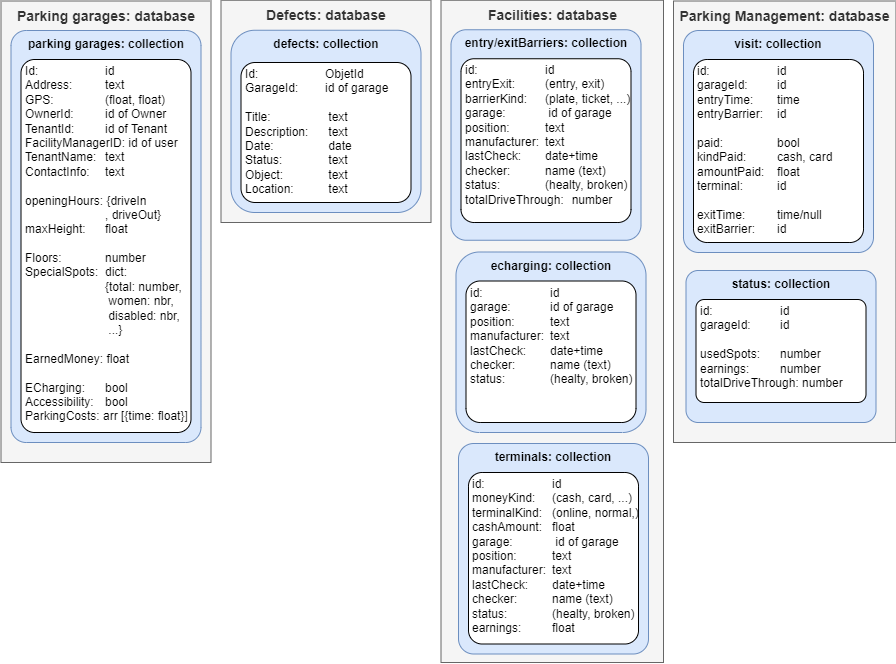

The diagram above was exported from draw.io. Its source (the exported page's mxGraphModel, read from the mxfile embedded in the PNG):
<mxGraphModel dx="1422" dy="-1578" grid="1" gridSize="10" guides="1" tooltips="1" connect="1" arrows="1" fold="1" page="1" pageScale="1" pageWidth="1169" pageHeight="827" math="0" shadow="0">
  <root>
    <mxCell id="0" />
    <mxCell id="1" parent="0" />
    <mxCell id="2" value="&lt;b&gt;&lt;font style=&quot;font-size: 14px;&quot;&gt;Facilities: database&lt;/font&gt;&lt;/b&gt;" style="rounded=0;whiteSpace=wrap;html=1;verticalAlign=top;fillColor=#f5f5f5;strokeColor=#666666;fontColor=#333333;" vertex="1" parent="1">
      <mxGeometry x="587.5" y="3277.75" width="222.5" height="662.25" as="geometry" />
    </mxCell>
    <mxCell id="3" value="terminals: collection" style="rounded=1;whiteSpace=wrap;html=1;verticalAlign=top;arcSize=8;fontStyle=1;fillColor=#dae8fc;strokeColor=#6c8ebf;" vertex="1" parent="1">
      <mxGeometry x="605" y="3721" width="190" height="210.5" as="geometry" />
    </mxCell>
    <mxCell id="4" value="&lt;div style=&quot;text-align: center;&quot;&gt;&lt;/div&gt;id:&lt;span style=&quot;&quot;&gt;&#09;&lt;span style=&quot;white-space: pre;&quot;&gt;&#09;&lt;/span&gt;&lt;span style=&quot;white-space: pre;&quot;&gt;&#09;&lt;/span&gt;&lt;span style=&quot;white-space: pre;&quot;&gt;&#09;&lt;/span&gt;&lt;/span&gt;id&lt;br&gt;moneyKind:&lt;span style=&quot;&quot;&gt;&#09;&lt;span style=&quot;white-space: pre;&quot;&gt;&#09;&lt;/span&gt;&lt;/span&gt;(cash, card, ...)&lt;br&gt;terminalKind:&lt;span style=&quot;white-space: pre;&quot;&gt;&#09;&lt;/span&gt;(online, normal,)&lt;br&gt;cashAmount:&amp;nbsp;&lt;span style=&quot;&quot;&gt;&#09;&lt;span style=&quot;white-space: pre;&quot;&gt;&#09;&lt;/span&gt;&lt;/span&gt;float&lt;br&gt;garage:&lt;span style=&quot;&quot;&gt;&#09;&lt;span style=&quot;white-space: pre;&quot;&gt;&#09;&lt;/span&gt;&lt;span style=&quot;white-space: pre;&quot;&gt;&#09;&lt;/span&gt;&lt;/span&gt;&lt;span style=&quot;&quot;&gt;&#09;&lt;/span&gt;id of garage&lt;br&gt;position:&lt;span style=&quot;white-space: pre;&quot;&gt;&#09;&lt;/span&gt;&lt;span style=&quot;white-space: pre;&quot;&gt;&#09;&lt;/span&gt;text&lt;br&gt;manufacturer:&lt;span style=&quot;&quot;&gt;&#09;&lt;span style=&quot;white-space: pre;&quot;&gt;&#09;&lt;/span&gt;&lt;/span&gt;text&lt;br&gt;lastCheck:&lt;span style=&quot;&quot;&gt;&#09;&lt;span style=&quot;white-space: pre;&quot;&gt;&#09;&lt;/span&gt;&lt;/span&gt;date+time&lt;br&gt;checker:&lt;span style=&quot;white-space: pre;&quot;&gt;&#09;&lt;/span&gt;&lt;span style=&quot;white-space: pre;&quot;&gt;&#09;&lt;/span&gt;name (text)&lt;br&gt;status:&lt;span style=&quot;white-space: pre;&quot;&gt;&#09;&lt;/span&gt;&lt;span style=&quot;white-space: pre;&quot;&gt;&#09;&lt;/span&gt;(healty, broken)&lt;br&gt;earnings:&lt;span style=&quot;white-space: pre;&quot;&gt;&#09;&lt;/span&gt;&lt;span style=&quot;white-space: pre;&quot;&gt;&#09;&lt;/span&gt;float" style="rounded=1;whiteSpace=wrap;html=1;verticalAlign=top;align=left;spacingLeft=4;spacing=0;spacingTop=0;arcSize=8;" vertex="1" parent="1">
      <mxGeometry x="615" y="3750" width="170" height="171.5" as="geometry" />
    </mxCell>
    <mxCell id="5" value="echarging: collection" style="rounded=1;whiteSpace=wrap;html=1;verticalAlign=top;arcSize=13;fontStyle=1;fillColor=#dae8fc;strokeColor=#6c8ebf;" vertex="1" parent="1">
      <mxGeometry x="602.5" y="3529.5" width="190" height="180.5" as="geometry" />
    </mxCell>
    <mxCell id="6" value="&lt;div style=&quot;text-align: center;&quot;&gt;&lt;/div&gt;id:&lt;span style=&quot;&quot;&gt;&#09;&lt;span style=&quot;white-space: pre;&quot;&gt;&#09;&lt;/span&gt;&lt;span style=&quot;white-space: pre;&quot;&gt;&#09;&lt;/span&gt;&lt;span style=&quot;white-space: pre;&quot;&gt;&#09;&lt;/span&gt;&lt;/span&gt;id&lt;br&gt;garage:&lt;span style=&quot;&quot;&gt;&#09;&lt;span style=&quot;white-space: pre;&quot;&gt;&#09;&lt;/span&gt;&lt;span style=&quot;white-space: pre;&quot;&gt;&#09;&lt;/span&gt;&lt;/span&gt;id of garage&lt;br&gt;position:&lt;span style=&quot;white-space: pre;&quot;&gt;&#09;&lt;/span&gt;&lt;span style=&quot;white-space: pre;&quot;&gt;&#09;&lt;/span&gt;text&lt;br&gt;manufacturer:&lt;span style=&quot;&quot;&gt;&#09;&lt;span style=&quot;white-space: pre;&quot;&gt;&#09;&lt;/span&gt;&lt;/span&gt;text&lt;br&gt;lastCheck:&lt;span style=&quot;&quot;&gt;&#09;&lt;span style=&quot;white-space: pre;&quot;&gt;&#09;&lt;/span&gt;&lt;/span&gt;date+time&lt;br&gt;checker:&lt;span style=&quot;white-space: pre;&quot;&gt;&#09;&lt;/span&gt;&lt;span style=&quot;white-space: pre;&quot;&gt;&#09;&lt;/span&gt;name (text)&lt;br&gt;status:&lt;span style=&quot;white-space: pre;&quot;&gt;&#09;&lt;/span&gt;&lt;span style=&quot;white-space: pre;&quot;&gt;&#09;&lt;/span&gt;(healty, broken)" style="rounded=1;whiteSpace=wrap;html=1;verticalAlign=top;align=left;spacingLeft=4;spacing=0;spacingTop=0;arcSize=10;" vertex="1" parent="1">
      <mxGeometry x="612.5" y="3558.5" width="170" height="141.5" as="geometry" />
    </mxCell>
    <mxCell id="7" value="entry/exitBarriers: collection" style="rounded=1;whiteSpace=wrap;html=1;verticalAlign=top;arcSize=8;fontStyle=1;fillColor=#dae8fc;strokeColor=#6c8ebf;" vertex="1" parent="1">
      <mxGeometry x="597.5" y="3307.25" width="190" height="210.5" as="geometry" />
    </mxCell>
    <mxCell id="8" value="&lt;div style=&quot;text-align: center;&quot;&gt;&lt;/div&gt;id:&lt;span style=&quot;&quot;&gt;&#09;&lt;span style=&quot;white-space: pre;&quot;&gt;&#09;&lt;/span&gt;&lt;span style=&quot;white-space: pre;&quot;&gt;&#09;&lt;/span&gt;&lt;span style=&quot;white-space: pre;&quot;&gt;&#09;&lt;/span&gt;&lt;/span&gt;id&lt;br&gt;entryExit:&lt;span style=&quot;white-space: pre;&quot;&gt;&#09;&lt;/span&gt;&lt;span style=&quot;white-space: pre;&quot;&gt;&#09;&lt;/span&gt;(entry, exit)&lt;br&gt;barrierKind:&lt;span style=&quot;&quot;&gt;&#09;&lt;span style=&quot;white-space: pre;&quot;&gt;&#09;&lt;/span&gt;&lt;/span&gt;(plate, ticket, ...)&lt;br&gt;garage:&lt;span style=&quot;&quot;&gt;&#09;&lt;span style=&quot;white-space: pre;&quot;&gt;&#09;&lt;/span&gt;&lt;span style=&quot;white-space: pre;&quot;&gt;&#09;&lt;/span&gt;&lt;/span&gt;&lt;span style=&quot;&quot;&gt;&#09;&lt;/span&gt;id of garage&lt;br&gt;position:&lt;span style=&quot;white-space: pre;&quot;&gt;&#09;&lt;/span&gt;&lt;span style=&quot;white-space: pre;&quot;&gt;&#09;&lt;/span&gt;text&lt;br&gt;manufacturer:&lt;span style=&quot;&quot;&gt;&#09;&lt;span style=&quot;white-space: pre;&quot;&gt;&#09;&lt;/span&gt;&lt;/span&gt;text&lt;br&gt;lastCheck:&lt;span style=&quot;&quot;&gt;&#09;&lt;span style=&quot;white-space: pre;&quot;&gt;&#09;&lt;/span&gt;&lt;/span&gt;date+time&lt;br&gt;checker:&lt;span style=&quot;white-space: pre;&quot;&gt;&#09;&lt;/span&gt;&lt;span style=&quot;white-space: pre;&quot;&gt;&#09;&lt;/span&gt;name (text)&lt;br&gt;status:&lt;span style=&quot;white-space: pre;&quot;&gt;&#09;&lt;/span&gt;&lt;span style=&quot;white-space: pre;&quot;&gt;&#09;&lt;/span&gt;(healty, broken)&lt;br&gt;totalDriveThrough:&lt;span style=&quot;white-space: pre;&quot;&gt;&#09;&lt;/span&gt;number" style="rounded=1;whiteSpace=wrap;html=1;verticalAlign=top;align=left;spacingLeft=4;spacing=0;spacingTop=0;arcSize=8;" vertex="1" parent="1">
      <mxGeometry x="607.5" y="3336.25" width="170" height="163.75" as="geometry" />
    </mxCell>
    <mxCell id="9" value="&lt;b&gt;&lt;font style=&quot;font-size: 14px;&quot;&gt;Parking garages: database&lt;/font&gt;&lt;/b&gt;" style="rounded=0;whiteSpace=wrap;html=1;verticalAlign=top;fillColor=#f5f5f5;strokeColor=#666666;fontColor=#333333;" vertex="1" parent="1">
      <mxGeometry x="147.5" y="3278.5" width="210" height="461.5" as="geometry" />
    </mxCell>
    <mxCell id="10" value="parking garages: collection" style="rounded=1;whiteSpace=wrap;html=1;verticalAlign=top;arcSize=8;fontStyle=1;fillColor=#dae8fc;strokeColor=#6c8ebf;" vertex="1" parent="1">
      <mxGeometry x="157.5" y="3308" width="190" height="412" as="geometry" />
    </mxCell>
    <mxCell id="11" value="&lt;div style=&quot;text-align: center;&quot;&gt;&lt;/div&gt;Id:&#09;&lt;span style=&quot;white-space: pre;&quot;&gt;&#09;&lt;/span&gt;&lt;span style=&quot;white-space: pre;&quot;&gt;&#09;&lt;/span&gt;&lt;span style=&quot;white-space: pre;&quot;&gt;&#09;&lt;/span&gt;id&lt;br&gt;Address:&lt;span style=&quot;white-space: pre;&quot;&gt;&#09;&lt;/span&gt;&lt;span style=&quot;white-space: pre;&quot;&gt;&#09;&lt;/span&gt;text&lt;br&gt;GPS:&#09;&lt;span style=&quot;white-space: pre;&quot;&gt;&#09;&lt;/span&gt;&lt;span style=&quot;white-space: pre;&quot;&gt;&#09;&lt;/span&gt;(float, float)&lt;br&gt;OwnerId:&lt;span style=&quot;white-space: pre;&quot;&gt;&#09;&lt;/span&gt;&lt;span style=&quot;white-space: pre;&quot;&gt;&#09;&lt;/span&gt;id of Owner&lt;br&gt;TenantId:&#09;&lt;span style=&quot;white-space: pre;&quot;&gt;&#09;&lt;/span&gt;id of Tenant&lt;br&gt;FacilityManagerID: id of user&lt;br&gt;TenantName:&amp;nbsp;&lt;span style=&quot;white-space: pre;&quot;&gt;&#09;&lt;/span&gt;text&lt;br&gt;ContactInfo:&#09;&lt;span style=&quot;white-space: pre;&quot;&gt;&#09;&lt;/span&gt;text&lt;br&gt;&lt;br&gt;openingHours: {driveIn&lt;br&gt;&lt;span style=&quot;white-space: pre;&quot;&gt;&#09;&lt;/span&gt;&lt;span style=&quot;white-space: pre;&quot;&gt;&#09;&lt;/span&gt;&lt;span style=&quot;white-space: pre;&quot;&gt;&#09;&lt;/span&gt;, driveOut}&lt;br&gt;maxHeight:&amp;nbsp;&lt;span style=&quot;white-space: pre;&quot;&gt;&#09;&lt;/span&gt;float&lt;br&gt;&lt;br&gt;Floors:&#09;&lt;span style=&quot;white-space: pre;&quot;&gt;&#09;&lt;/span&gt;&lt;span style=&quot;white-space: pre;&quot;&gt;&#09;&lt;/span&gt;number&lt;br&gt;SpecialSpots:&#09;&lt;span style=&quot;white-space: pre;&quot;&gt;&#09;&lt;/span&gt;dict: &lt;br&gt;&#09;&#09;&#09;&lt;span style=&quot;white-space: pre;&quot;&gt;&#09;&lt;/span&gt;&lt;span style=&quot;white-space: pre;&quot;&gt;&#09;&lt;/span&gt;&lt;span style=&quot;white-space: pre;&quot;&gt;&#09;&lt;/span&gt;{total: number,&lt;br&gt;&lt;span style=&quot;white-space: pre;&quot;&gt;&#09;&lt;/span&gt;&lt;span style=&quot;white-space: pre;&quot;&gt;&#09;&lt;/span&gt;&lt;span style=&quot;white-space: pre;&quot;&gt;&#09;&lt;/span&gt;&amp;nbsp;women: nbr,&lt;br&gt;&#09;&#09;&#09;&lt;span style=&quot;white-space: pre;&quot;&gt;&#09;&lt;/span&gt;&lt;span style=&quot;white-space: pre;&quot;&gt;&#09;&lt;/span&gt;&lt;span style=&quot;white-space: pre;&quot;&gt;&#09;&lt;/span&gt;&amp;nbsp;disabled: nbr,&lt;br&gt;&#09;&#09;&#09;&lt;span style=&quot;white-space: pre;&quot;&gt;&#09;&lt;/span&gt;&lt;span style=&quot;white-space: pre;&quot;&gt;&#09;&lt;/span&gt;&lt;span style=&quot;white-space: pre;&quot;&gt;&#09;&lt;/span&gt;&amp;nbsp;...}&lt;br&gt;&lt;br&gt;EarnedMoney: float&lt;br&gt;&lt;br&gt;ECharging:&amp;nbsp;&#09;&lt;span style=&quot;white-space: pre;&quot;&gt;&#09;&lt;/span&gt;bool&lt;br&gt;Accessibility:&#09;&lt;span style=&quot;white-space: pre;&quot;&gt;&#09;&lt;/span&gt;bool&lt;br&gt;ParkingCosts:&#09;arr [{time: float}]" style="rounded=1;whiteSpace=wrap;html=1;verticalAlign=top;align=left;spacingLeft=4;spacing=0;spacingTop=0;arcSize=8;" vertex="1" parent="1">
      <mxGeometry x="167.5" y="3337" width="170" height="373" as="geometry" />
    </mxCell>
    <mxCell id="12" value="&lt;b&gt;&lt;font style=&quot;font-size: 14px;&quot;&gt;Defects: database&lt;/font&gt;&lt;/b&gt;" style="rounded=0;whiteSpace=wrap;html=1;verticalAlign=top;fillColor=#f5f5f5;strokeColor=#666666;fontColor=#333333;" vertex="1" parent="1">
      <mxGeometry x="367.5" y="3277.75" width="210" height="222.25" as="geometry" />
    </mxCell>
    <mxCell id="13" value="defects: collection" style="rounded=1;whiteSpace=wrap;html=1;verticalAlign=top;arcSize=13;fontStyle=1;fillColor=#dae8fc;strokeColor=#6c8ebf;" vertex="1" parent="1">
      <mxGeometry x="377.5" y="3307.75" width="190" height="182.25" as="geometry" />
    </mxCell>
    <mxCell id="14" value="&lt;div style=&quot;text-align: center;&quot;&gt;&lt;/div&gt;Id: &lt;span style=&quot;white-space: pre;&quot;&gt;&#09;&lt;/span&gt;&lt;span style=&quot;white-space: pre;&quot;&gt;&#09;&lt;span style=&quot;white-space: pre;&quot;&gt;&#09;&lt;/span&gt;&lt;/span&gt;ObjetId&lt;br&gt;GarageId:&lt;span style=&quot;white-space: pre;&quot;&gt;&#09;&lt;/span&gt;id of garage&lt;span style=&quot;white-space: pre;&quot;&gt;&#09;&lt;/span&gt;&lt;br&gt;&lt;br&gt;Title:&amp;nbsp;&lt;span style=&quot;white-space: pre;&quot;&gt;&#09;&lt;span style=&quot;white-space: pre;&quot;&gt;&#09;&lt;/span&gt;&lt;/span&gt;&amp;nbsp;text&lt;br&gt;Description:&lt;span style=&quot;white-space: pre;&quot;&gt;&lt;span style=&quot;white-space: pre;&quot;&gt;&#09;&lt;/span&gt; &lt;/span&gt;text&lt;br&gt;Date: &lt;span style=&quot;white-space: pre;&quot;&gt;&#09;&lt;/span&gt;&lt;span style=&quot;white-space: pre;&quot;&gt;&#09;&lt;/span&gt;&amp;nbsp;date&lt;br&gt;Status:&amp;nbsp;&amp;nbsp;&lt;span style=&quot;white-space: pre;&quot;&gt;&#09;&lt;/span&gt;&lt;span style=&quot;white-space: pre;&quot;&gt;&#09;&lt;/span&gt;&amp;nbsp;text&lt;br&gt;Object:&lt;span style=&quot;white-space: pre;&quot;&gt;&#09;&lt;/span&gt;&lt;span style=&quot;white-space: pre;&quot;&gt;&#09;&lt;/span&gt;&amp;nbsp;text&lt;br&gt;Location:&lt;span style=&quot;white-space: pre;&quot;&gt;&#09;&lt;/span&gt;&lt;span style=&quot;white-space: pre;&quot;&gt;&#09;&lt;/span&gt;&amp;nbsp;text" style="rounded=1;whiteSpace=wrap;html=1;verticalAlign=top;align=left;spacingLeft=4;spacing=0;spacingTop=0;arcSize=10;" vertex="1" parent="1">
      <mxGeometry x="387.5" y="3340" width="170" height="140" as="geometry" />
    </mxCell>
    <mxCell id="15" value="&lt;b&gt;&lt;font style=&quot;font-size: 14px;&quot;&gt;Parking Management: database&lt;/font&gt;&lt;/b&gt;" style="rounded=0;whiteSpace=wrap;html=1;verticalAlign=top;fillColor=#f5f5f5;strokeColor=#666666;fontColor=#333333;" vertex="1" parent="1">
      <mxGeometry x="820" y="3278.5" width="222.5" height="441.5" as="geometry" />
    </mxCell>
    <mxCell id="16" value="visit: collection" style="rounded=1;whiteSpace=wrap;html=1;verticalAlign=top;arcSize=8;fontStyle=1;fillColor=#dae8fc;strokeColor=#6c8ebf;" vertex="1" parent="1">
      <mxGeometry x="830" y="3308" width="190" height="222" as="geometry" />
    </mxCell>
    <mxCell id="17" value="&lt;div style=&quot;text-align: center;&quot;&gt;&lt;/div&gt;id:&lt;span style=&quot;&quot;&gt;&#09;&lt;span style=&quot;white-space: pre;&quot;&gt;&#09;&lt;/span&gt;&lt;span style=&quot;white-space: pre;&quot;&gt;&#09;&lt;/span&gt;&lt;span style=&quot;white-space: pre;&quot;&gt;&#09;&lt;/span&gt;&lt;/span&gt;id&lt;br&gt;garageId:&lt;span style=&quot;white-space: pre;&quot;&gt;&#09;&lt;/span&gt;&lt;span style=&quot;white-space: pre;&quot;&gt;&#09;&lt;/span&gt;id&lt;br&gt;entryTime:&lt;span style=&quot;&quot;&gt;&#09;&lt;span style=&quot;white-space: pre;&quot;&gt;&#09;&lt;/span&gt;&lt;/span&gt;time&lt;br&gt;entryBarrier:&lt;span style=&quot;&quot;&gt;&#09;&lt;span style=&quot;white-space: pre;&quot;&gt;&#09;&lt;/span&gt;&lt;/span&gt;id&lt;br&gt;&lt;br&gt;paid:&lt;span style=&quot;white-space: pre;&quot;&gt;&#09;&lt;/span&gt;&lt;span style=&quot;white-space: pre;&quot;&gt;&#09;&lt;/span&gt;bool&lt;br&gt;kindPaid:&lt;span style=&quot;white-space: pre;&quot;&gt;&#09;&lt;/span&gt;&lt;span style=&quot;white-space: pre;&quot;&gt;&#09;&lt;/span&gt;cash, card&lt;br&gt;amountPaid:&lt;span style=&quot;&quot;&gt;&#09;&lt;span style=&quot;white-space: pre;&quot;&gt;&#09;&lt;/span&gt;&lt;/span&gt;float&lt;br&gt;terminal:&lt;span style=&quot;white-space: pre;&quot;&gt;&#09;&lt;/span&gt;&lt;span style=&quot;white-space: pre;&quot;&gt;&#09;&lt;/span&gt;id&lt;br&gt;&lt;br&gt;exitTime:&lt;span style=&quot;&quot;&gt;&#09;&lt;span style=&quot;white-space: pre;&quot;&gt;&#09;&lt;/span&gt;&lt;span style=&quot;white-space: pre;&quot;&gt;&#09;&lt;/span&gt;&lt;/span&gt;time/null&lt;br&gt;exitBarrier:&lt;span style=&quot;white-space: pre;&quot;&gt;&#09;&lt;/span&gt;id" style="rounded=1;whiteSpace=wrap;html=1;verticalAlign=top;align=left;spacingLeft=4;spacing=0;spacingTop=0;arcSize=8;" vertex="1" parent="1">
      <mxGeometry x="840" y="3337" width="170" height="183" as="geometry" />
    </mxCell>
    <mxCell id="18" value="status: collection" style="rounded=1;whiteSpace=wrap;html=1;verticalAlign=top;arcSize=8;fontStyle=1;fillColor=#dae8fc;strokeColor=#6c8ebf;" vertex="1" parent="1">
      <mxGeometry x="832.5" y="3548" width="190" height="152" as="geometry" />
    </mxCell>
    <mxCell id="19" value="&lt;div style=&quot;text-align: center;&quot;&gt;&lt;/div&gt;id:&lt;span style=&quot;&quot;&gt;&#09;&lt;span style=&quot;white-space: pre;&quot;&gt;&#09;&lt;/span&gt;&lt;span style=&quot;white-space: pre;&quot;&gt;&#09;&lt;/span&gt;&lt;span style=&quot;white-space: pre;&quot;&gt;&#09;&lt;/span&gt;&lt;/span&gt;id&lt;br&gt;garageId:&lt;span style=&quot;white-space: pre;&quot;&gt;&#09;&lt;/span&gt;&lt;span style=&quot;white-space: pre;&quot;&gt;&#09;&lt;/span&gt;id&lt;br&gt;&lt;br&gt;usedSpots:&lt;span style=&quot;white-space: pre;&quot;&gt;&#09;&lt;/span&gt;number&lt;br&gt;earnings:&lt;span style=&quot;white-space: pre;&quot;&gt;&#09;&lt;/span&gt;&lt;span style=&quot;white-space: pre;&quot;&gt;&#09;&lt;/span&gt;number&lt;br&gt;totalDriveThrough: number" style="rounded=1;whiteSpace=wrap;html=1;verticalAlign=top;align=left;spacingLeft=4;spacing=0;spacingTop=0;arcSize=8;" vertex="1" parent="1">
      <mxGeometry x="842.5" y="3577" width="170" height="103" as="geometry" />
    </mxCell>
  </root>
</mxGraphModel>